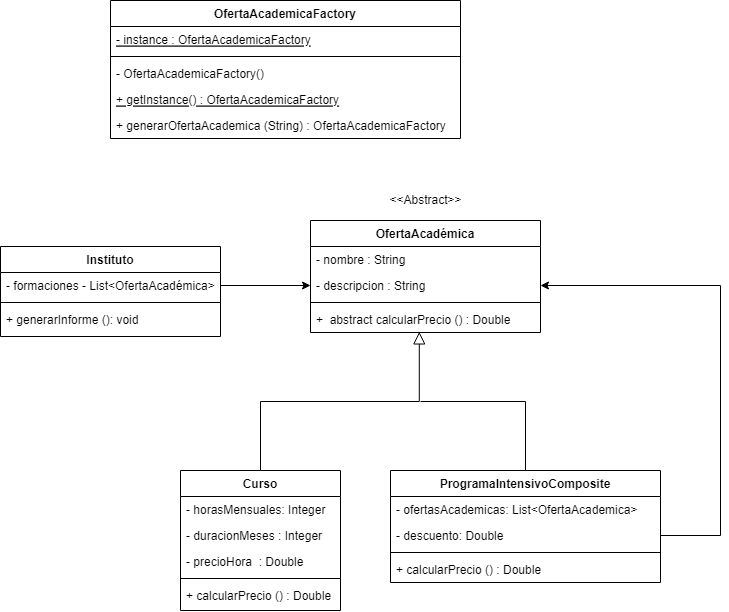

The diagram above was exported from draw.io. Its source (the exported page's mxGraphModel, read from the mxfile embedded in the PNG):
<mxGraphModel dx="1038" dy="539" grid="1" gridSize="10" guides="1" tooltips="1" connect="1" arrows="1" fold="1" page="1" pageScale="1" pageWidth="827" pageHeight="1169" math="0" shadow="0">
  <root>
    <mxCell id="WIyWlLk6GJQsqaUBKTNV-0" />
    <mxCell id="WIyWlLk6GJQsqaUBKTNV-1" parent="WIyWlLk6GJQsqaUBKTNV-0" />
    <mxCell id="zkfFHV4jXpPFQw0GAbJ--6" value="Curso" style="swimlane;fontStyle=1;align=center;verticalAlign=top;childLayout=stackLayout;horizontal=1;startSize=26;horizontalStack=0;resizeParent=1;resizeLast=0;collapsible=1;marginBottom=0;rounded=0;shadow=0;strokeWidth=1;" parent="WIyWlLk6GJQsqaUBKTNV-1" vertex="1">
      <mxGeometry x="240" y="580" width="160" height="140" as="geometry">
        <mxRectangle x="130" y="380" width="160" height="26" as="alternateBounds" />
      </mxGeometry>
    </mxCell>
    <mxCell id="zkfFHV4jXpPFQw0GAbJ--7" value="- horasMensuales: Integer" style="text;align=left;verticalAlign=top;spacingLeft=4;spacingRight=4;overflow=hidden;rotatable=0;points=[[0,0.5],[1,0.5]];portConstraint=eastwest;" parent="zkfFHV4jXpPFQw0GAbJ--6" vertex="1">
      <mxGeometry y="26" width="160" height="26" as="geometry" />
    </mxCell>
    <mxCell id="gJR_eDxvd0jo7-AWFgcW-7" value="- duracionMeses : Integer" style="text;align=left;verticalAlign=top;spacingLeft=4;spacingRight=4;overflow=hidden;rotatable=0;points=[[0,0.5],[1,0.5]];portConstraint=eastwest;rounded=0;shadow=0;html=0;" vertex="1" parent="zkfFHV4jXpPFQw0GAbJ--6">
      <mxGeometry y="52" width="160" height="26" as="geometry" />
    </mxCell>
    <mxCell id="zkfFHV4jXpPFQw0GAbJ--8" value="- precioHora  : Double" style="text;align=left;verticalAlign=top;spacingLeft=4;spacingRight=4;overflow=hidden;rotatable=0;points=[[0,0.5],[1,0.5]];portConstraint=eastwest;rounded=0;shadow=0;html=0;" parent="zkfFHV4jXpPFQw0GAbJ--6" vertex="1">
      <mxGeometry y="78" width="160" height="26" as="geometry" />
    </mxCell>
    <mxCell id="zkfFHV4jXpPFQw0GAbJ--9" value="" style="line;html=1;strokeWidth=1;align=left;verticalAlign=middle;spacingTop=-1;spacingLeft=3;spacingRight=3;rotatable=0;labelPosition=right;points=[];portConstraint=eastwest;" parent="zkfFHV4jXpPFQw0GAbJ--6" vertex="1">
      <mxGeometry y="104" width="160" height="8" as="geometry" />
    </mxCell>
    <mxCell id="OzujuWsoXOC0fdbdxx4c-13" value="+ calcularPrecio () : Double" style="text;strokeColor=none;fillColor=none;align=left;verticalAlign=top;spacingLeft=4;spacingRight=4;overflow=hidden;rotatable=0;points=[[0,0.5],[1,0.5]];portConstraint=eastwest;" parent="zkfFHV4jXpPFQw0GAbJ--6" vertex="1">
      <mxGeometry y="112" width="160" height="26" as="geometry" />
    </mxCell>
    <mxCell id="zkfFHV4jXpPFQw0GAbJ--12" value="" style="endArrow=block;endSize=10;endFill=0;shadow=0;strokeWidth=1;rounded=0;edgeStyle=elbowEdgeStyle;elbow=vertical;entryX=0.473;entryY=0.977;entryDx=0;entryDy=0;entryPerimeter=0;" parent="WIyWlLk6GJQsqaUBKTNV-1" source="zkfFHV4jXpPFQw0GAbJ--6" target="gJR_eDxvd0jo7-AWFgcW-5" edge="1">
      <mxGeometry width="160" relative="1" as="geometry">
        <mxPoint x="200" y="423" as="sourcePoint" />
        <mxPoint x="490" y="452" as="targetPoint" />
      </mxGeometry>
    </mxCell>
    <mxCell id="OzujuWsoXOC0fdbdxx4c-5" style="edgeStyle=orthogonalEdgeStyle;rounded=0;orthogonalLoop=1;jettySize=auto;html=1;endArrow=none;endFill=0;exitX=0.5;exitY=0;exitDx=0;exitDy=0;" parent="WIyWlLk6GJQsqaUBKTNV-1" edge="1">
      <mxGeometry relative="1" as="geometry">
        <mxPoint x="480" y="511" as="targetPoint" />
        <mxPoint x="585" y="581" as="sourcePoint" />
        <Array as="points">
          <mxPoint x="585" y="511" />
        </Array>
      </mxGeometry>
    </mxCell>
    <mxCell id="zkfFHV4jXpPFQw0GAbJ--13" value="ProgramaIntensivoComposite" style="swimlane;fontStyle=1;align=center;verticalAlign=top;childLayout=stackLayout;horizontal=1;startSize=26;horizontalStack=0;resizeParent=1;resizeLast=0;collapsible=1;marginBottom=0;rounded=0;shadow=0;strokeWidth=1;" parent="WIyWlLk6GJQsqaUBKTNV-1" vertex="1">
      <mxGeometry x="450" y="580" width="270" height="112" as="geometry">
        <mxRectangle x="340" y="380" width="170" height="26" as="alternateBounds" />
      </mxGeometry>
    </mxCell>
    <mxCell id="OzujuWsoXOC0fdbdxx4c-7" value="- ofertasAcademicas: List&lt;OfertaAcademica&gt;" style="text;align=left;verticalAlign=top;spacingLeft=4;spacingRight=4;overflow=hidden;rotatable=0;points=[[0,0.5],[1,0.5]];portConstraint=eastwest;rounded=0;shadow=0;html=0;" parent="zkfFHV4jXpPFQw0GAbJ--13" vertex="1">
      <mxGeometry y="26" width="270" height="26" as="geometry" />
    </mxCell>
    <mxCell id="OzujuWsoXOC0fdbdxx4c-9" value="- descuento: Double" style="text;align=left;verticalAlign=top;spacingLeft=4;spacingRight=4;overflow=hidden;rotatable=0;points=[[0,0.5],[1,0.5]];portConstraint=eastwest;rounded=0;shadow=0;html=0;" parent="zkfFHV4jXpPFQw0GAbJ--13" vertex="1">
      <mxGeometry y="52" width="270" height="26" as="geometry" />
    </mxCell>
    <mxCell id="zkfFHV4jXpPFQw0GAbJ--15" value="" style="line;html=1;strokeWidth=1;align=left;verticalAlign=middle;spacingTop=-1;spacingLeft=3;spacingRight=3;rotatable=0;labelPosition=right;points=[];portConstraint=eastwest;" parent="zkfFHV4jXpPFQw0GAbJ--13" vertex="1">
      <mxGeometry y="78" width="270" height="8" as="geometry" />
    </mxCell>
    <mxCell id="OzujuWsoXOC0fdbdxx4c-12" value="+ calcularPrecio () : Double" style="text;strokeColor=none;fillColor=none;align=left;verticalAlign=top;spacingLeft=4;spacingRight=4;overflow=hidden;rotatable=0;points=[[0,0.5],[1,0.5]];portConstraint=eastwest;" parent="zkfFHV4jXpPFQw0GAbJ--13" vertex="1">
      <mxGeometry y="86" width="270" height="26" as="geometry" />
    </mxCell>
    <mxCell id="zkfFHV4jXpPFQw0GAbJ--17" value="Instituto" style="swimlane;fontStyle=1;align=center;verticalAlign=top;childLayout=stackLayout;horizontal=1;startSize=26;horizontalStack=0;resizeParent=1;resizeLast=0;collapsible=1;marginBottom=0;rounded=0;shadow=0;strokeWidth=1;" parent="WIyWlLk6GJQsqaUBKTNV-1" vertex="1">
      <mxGeometry x="60" y="356" width="220" height="90" as="geometry">
        <mxRectangle x="550" y="140" width="160" height="26" as="alternateBounds" />
      </mxGeometry>
    </mxCell>
    <mxCell id="zkfFHV4jXpPFQw0GAbJ--18" value="- formaciones - List&lt;OfertaAcadémica&gt;" style="text;align=left;verticalAlign=top;spacingLeft=4;spacingRight=4;overflow=hidden;rotatable=0;points=[[0,0.5],[1,0.5]];portConstraint=eastwest;fontStyle=0" parent="zkfFHV4jXpPFQw0GAbJ--17" vertex="1">
      <mxGeometry y="26" width="220" height="26" as="geometry" />
    </mxCell>
    <mxCell id="zkfFHV4jXpPFQw0GAbJ--23" value="" style="line;html=1;strokeWidth=1;align=left;verticalAlign=middle;spacingTop=-1;spacingLeft=3;spacingRight=3;rotatable=0;labelPosition=right;points=[];portConstraint=eastwest;" parent="zkfFHV4jXpPFQw0GAbJ--17" vertex="1">
      <mxGeometry y="52" width="220" height="8" as="geometry" />
    </mxCell>
    <mxCell id="zkfFHV4jXpPFQw0GAbJ--25" value="+ generarInforme (): void" style="text;align=left;verticalAlign=top;spacingLeft=4;spacingRight=4;overflow=hidden;rotatable=0;points=[[0,0.5],[1,0.5]];portConstraint=eastwest;" parent="zkfFHV4jXpPFQw0GAbJ--17" vertex="1">
      <mxGeometry y="60" width="220" height="26" as="geometry" />
    </mxCell>
    <mxCell id="LmV7m6oT44LKxZ0l8_Dq-1" style="edgeStyle=orthogonalEdgeStyle;rounded=0;orthogonalLoop=1;jettySize=auto;html=1;entryX=0;entryY=0.5;entryDx=0;entryDy=0;" parent="WIyWlLk6GJQsqaUBKTNV-1" source="zkfFHV4jXpPFQw0GAbJ--18" target="gJR_eDxvd0jo7-AWFgcW-4" edge="1">
      <mxGeometry relative="1" as="geometry">
        <mxPoint x="410" y="419" as="targetPoint" />
      </mxGeometry>
    </mxCell>
    <mxCell id="OzujuWsoXOC0fdbdxx4c-4" style="edgeStyle=orthogonalEdgeStyle;rounded=0;orthogonalLoop=1;jettySize=auto;html=1;entryX=1;entryY=0.5;entryDx=0;entryDy=0;exitX=1;exitY=0.5;exitDx=0;exitDy=0;" parent="WIyWlLk6GJQsqaUBKTNV-1" target="gJR_eDxvd0jo7-AWFgcW-4" edge="1">
      <mxGeometry relative="1" as="geometry">
        <Array as="points">
          <mxPoint x="780" y="645" />
          <mxPoint x="780" y="395" />
        </Array>
        <mxPoint x="720" y="645" as="sourcePoint" />
        <mxPoint x="570" y="419" as="targetPoint" />
      </mxGeometry>
    </mxCell>
    <mxCell id="gJR_eDxvd0jo7-AWFgcW-0" value="OfertaAcadémica" style="swimlane;fontStyle=1;align=center;verticalAlign=top;childLayout=stackLayout;horizontal=1;startSize=26;horizontalStack=0;resizeParent=1;resizeParentMax=0;resizeLast=0;collapsible=1;marginBottom=0;" vertex="1" parent="WIyWlLk6GJQsqaUBKTNV-1">
      <mxGeometry x="370" y="330" width="230" height="112" as="geometry" />
    </mxCell>
    <mxCell id="gJR_eDxvd0jo7-AWFgcW-1" value="- nombre : String" style="text;strokeColor=none;fillColor=none;align=left;verticalAlign=top;spacingLeft=4;spacingRight=4;overflow=hidden;rotatable=0;points=[[0,0.5],[1,0.5]];portConstraint=eastwest;" vertex="1" parent="gJR_eDxvd0jo7-AWFgcW-0">
      <mxGeometry y="26" width="230" height="26" as="geometry" />
    </mxCell>
    <mxCell id="gJR_eDxvd0jo7-AWFgcW-4" value="- descripcion : String" style="text;align=left;verticalAlign=top;spacingLeft=4;spacingRight=4;overflow=hidden;rotatable=0;points=[[0,0.5],[1,0.5]];portConstraint=eastwest;rounded=0;shadow=0;html=0;" vertex="1" parent="gJR_eDxvd0jo7-AWFgcW-0">
      <mxGeometry y="52" width="230" height="26" as="geometry" />
    </mxCell>
    <mxCell id="gJR_eDxvd0jo7-AWFgcW-2" value="" style="line;strokeWidth=1;fillColor=none;align=left;verticalAlign=middle;spacingTop=-1;spacingLeft=3;spacingRight=3;rotatable=0;labelPosition=right;points=[];portConstraint=eastwest;" vertex="1" parent="gJR_eDxvd0jo7-AWFgcW-0">
      <mxGeometry y="78" width="230" height="8" as="geometry" />
    </mxCell>
    <mxCell id="gJR_eDxvd0jo7-AWFgcW-5" value="+  abstract calcularPrecio () : Double" style="text;strokeColor=none;fillColor=none;align=left;verticalAlign=top;spacingLeft=4;spacingRight=4;overflow=hidden;rotatable=0;points=[[0,0.5],[1,0.5]];portConstraint=eastwest;" vertex="1" parent="gJR_eDxvd0jo7-AWFgcW-0">
      <mxGeometry y="86" width="230" height="26" as="geometry" />
    </mxCell>
    <mxCell id="gJR_eDxvd0jo7-AWFgcW-6" value="&amp;lt;&amp;lt;Abstract&amp;gt;&amp;gt;" style="text;html=1;align=center;verticalAlign=middle;resizable=0;points=[];autosize=1;strokeColor=none;fillColor=none;" vertex="1" parent="WIyWlLk6GJQsqaUBKTNV-1">
      <mxGeometry x="440" y="300" width="90" height="20" as="geometry" />
    </mxCell>
    <mxCell id="gJR_eDxvd0jo7-AWFgcW-20" value="OfertaAcademicaFactory" style="swimlane;fontStyle=1;align=center;verticalAlign=top;childLayout=stackLayout;horizontal=1;startSize=26;horizontalStack=0;resizeParent=1;resizeParentMax=0;resizeLast=0;collapsible=1;marginBottom=0;" vertex="1" parent="WIyWlLk6GJQsqaUBKTNV-1">
      <mxGeometry x="170" y="110" width="350" height="138" as="geometry" />
    </mxCell>
    <mxCell id="gJR_eDxvd0jo7-AWFgcW-21" value="- instance : OfertaAcademicaFactory" style="text;strokeColor=none;fillColor=none;align=left;verticalAlign=top;spacingLeft=4;spacingRight=4;overflow=hidden;rotatable=0;points=[[0,0.5],[1,0.5]];portConstraint=eastwest;fontStyle=4" vertex="1" parent="gJR_eDxvd0jo7-AWFgcW-20">
      <mxGeometry y="26" width="350" height="26" as="geometry" />
    </mxCell>
    <mxCell id="gJR_eDxvd0jo7-AWFgcW-22" value="" style="line;strokeWidth=1;fillColor=none;align=left;verticalAlign=middle;spacingTop=-1;spacingLeft=3;spacingRight=3;rotatable=0;labelPosition=right;points=[];portConstraint=eastwest;" vertex="1" parent="gJR_eDxvd0jo7-AWFgcW-20">
      <mxGeometry y="52" width="350" height="8" as="geometry" />
    </mxCell>
    <mxCell id="gJR_eDxvd0jo7-AWFgcW-24" value="- OfertaAcademicaFactory()" style="text;strokeColor=none;fillColor=none;align=left;verticalAlign=top;spacingLeft=4;spacingRight=4;overflow=hidden;rotatable=0;points=[[0,0.5],[1,0.5]];portConstraint=eastwest;" vertex="1" parent="gJR_eDxvd0jo7-AWFgcW-20">
      <mxGeometry y="60" width="350" height="26" as="geometry" />
    </mxCell>
    <mxCell id="gJR_eDxvd0jo7-AWFgcW-25" value="+ getInstance() : OfertaAcademicaFactory" style="text;strokeColor=none;fillColor=none;align=left;verticalAlign=top;spacingLeft=4;spacingRight=4;overflow=hidden;rotatable=0;points=[[0,0.5],[1,0.5]];portConstraint=eastwest;fontStyle=4" vertex="1" parent="gJR_eDxvd0jo7-AWFgcW-20">
      <mxGeometry y="86" width="350" height="26" as="geometry" />
    </mxCell>
    <mxCell id="gJR_eDxvd0jo7-AWFgcW-23" value="+ generarOfertaAcademica (String) : OfertaAcademicaFactory" style="text;strokeColor=none;fillColor=none;align=left;verticalAlign=top;spacingLeft=4;spacingRight=4;overflow=hidden;rotatable=0;points=[[0,0.5],[1,0.5]];portConstraint=eastwest;fontStyle=0" vertex="1" parent="gJR_eDxvd0jo7-AWFgcW-20">
      <mxGeometry y="112" width="350" height="26" as="geometry" />
    </mxCell>
  </root>
</mxGraphModel>